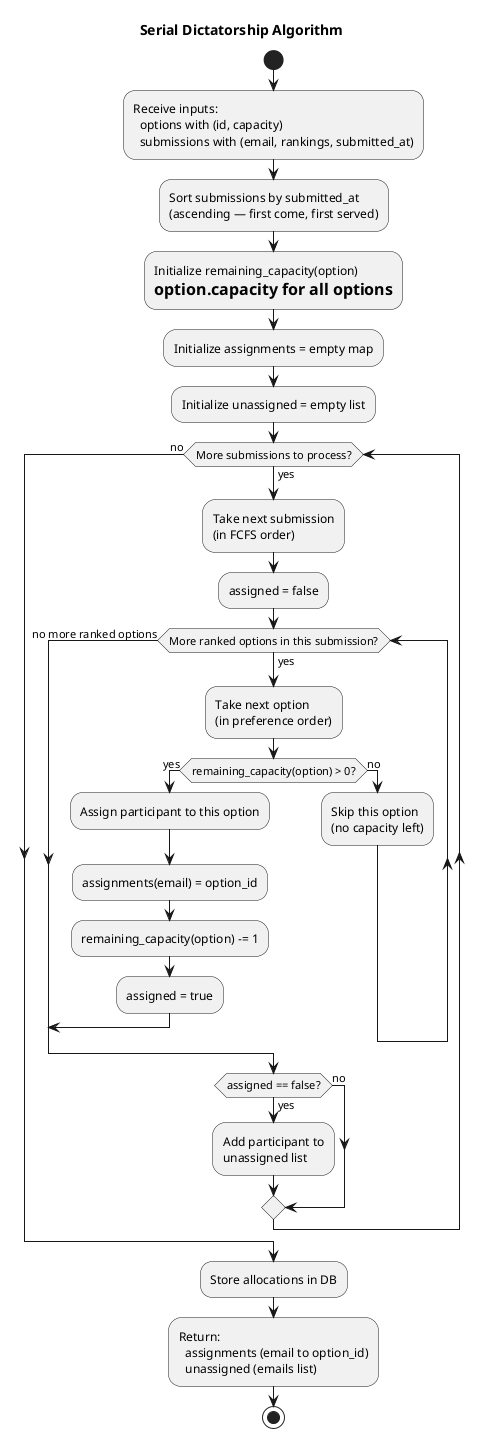

The diagram above was rendered by PlantUML. Its source (embedded in the PNG):
@startuml activity-serial-dictatorship

title Serial Dictatorship Algorithm

start

:Receive inputs:
  options with (id, capacity)
  submissions with (email, rankings, submitted_at);

:Sort submissions by submitted_at
(ascending — first come, first served);

:Initialize remaining_capacity(option)
= option.capacity for all options;

:Initialize assignments = empty map;
:Initialize unassigned = empty list;

while (More submissions to process?) is (yes)
  :Take next submission
  (in FCFS order);
  :assigned = false;

  while (More ranked options in this submission?) is (yes)
    :Take next option
    (in preference order);

    if (remaining_capacity(option) > 0?) then (yes)
      :Assign participant to this option;
      :assignments(email) = option_id;
      :remaining_capacity(option) -= 1;
      :assigned = true;
      break
    else (no)
      :Skip this option
      (no capacity left);
    endif
  endwhile (no more ranked options)

  if (assigned == false?) then (yes)
    :Add participant to
    unassigned list;
  else (no)
  endif
endwhile (no)

:Store allocations in DB;

:Return:
  assignments (email to option_id)
  unassigned (emails list);

stop

@enduml